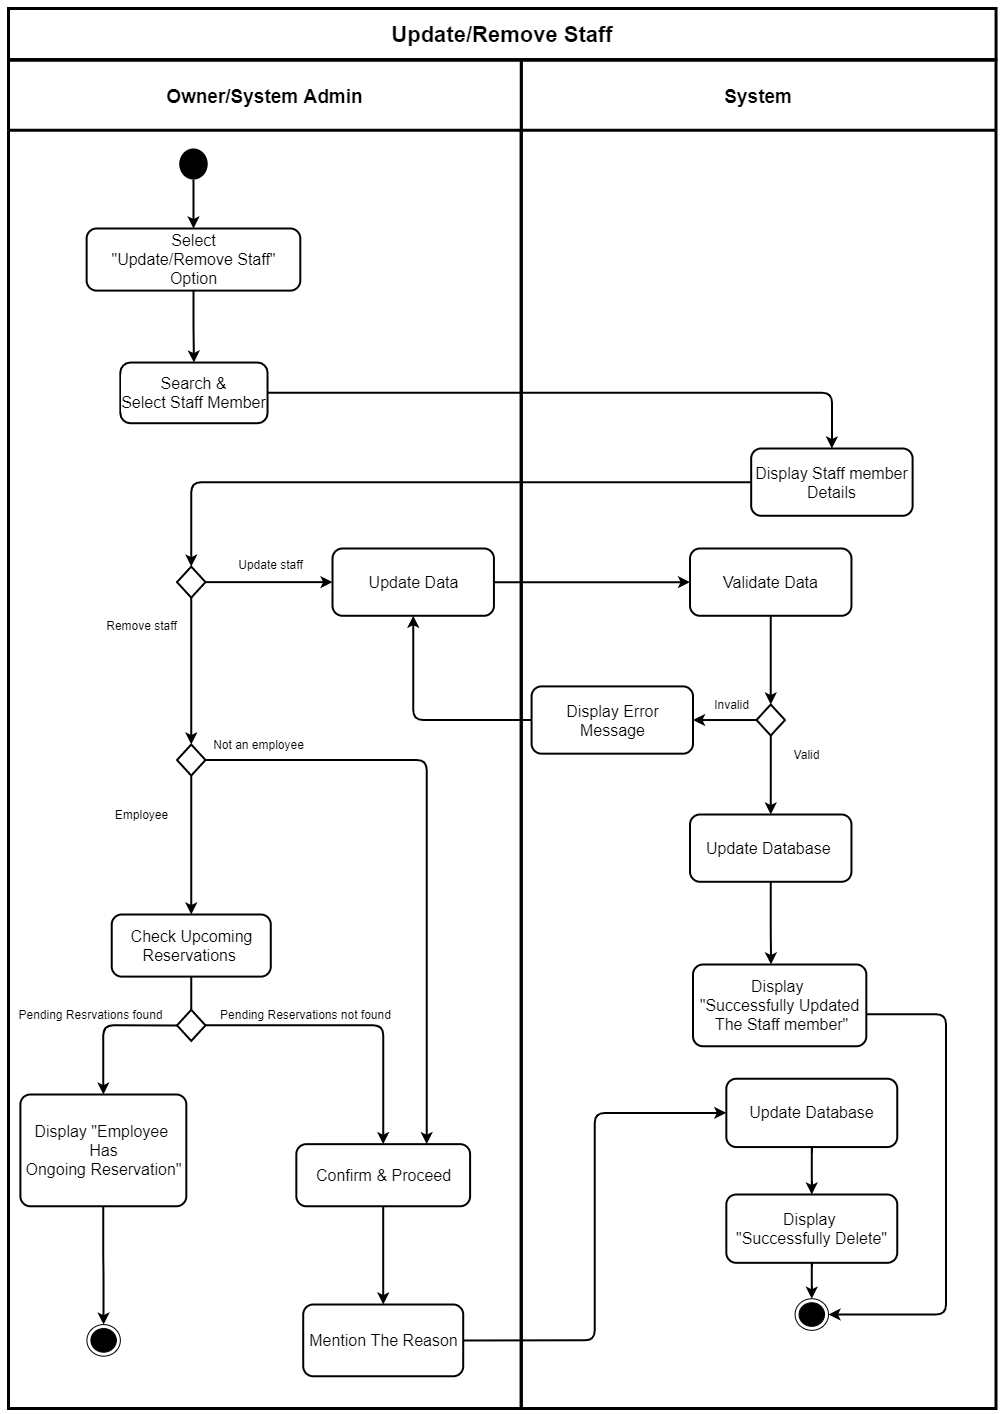

The diagram above was exported from draw.io. Its source (the exported page's mxGraphModel, read from the mxfile embedded in the PNG):
<mxGraphModel dx="122" dy="691" grid="1" gridSize="10" guides="1" tooltips="1" connect="1" arrows="1" fold="1" page="1" pageScale="1" pageWidth="827" pageHeight="1169" math="0" shadow="0">
  <root>
    <mxCell id="0" />
    <mxCell id="1" parent="0" />
    <mxCell id="Sy0ZCsnQ_XOc6NLK0nu--1" value="System" style="swimlane;strokeWidth=3;rounded=0;startSize=70;fontSize=19;" parent="1" vertex="1">
      <mxGeometry x="1642.77" y="1141.75" width="474.79" height="1348.25" as="geometry" />
    </mxCell>
    <mxCell id="Sy0ZCsnQ_XOc6NLK0nu--2" style="edgeStyle=orthogonalEdgeStyle;rounded=1;orthogonalLoop=1;jettySize=auto;html=1;entryX=0.5;entryY=0;entryDx=0;entryDy=0;strokeWidth=2;" parent="Sy0ZCsnQ_XOc6NLK0nu--1" source="Sy0ZCsnQ_XOc6NLK0nu--3" target="Sy0ZCsnQ_XOc6NLK0nu--6" edge="1">
      <mxGeometry relative="1" as="geometry" />
    </mxCell>
    <mxCell id="Sy0ZCsnQ_XOc6NLK0nu--3" value="&lt;span style=&quot;font-size: 16px&quot;&gt;Display &lt;br&gt;&quot;Successfully Delete&quot;&lt;/span&gt;" style="html=1;align=center;verticalAlign=middle;rounded=1;absoluteArcSize=1;strokeWidth=2;fontSize=11;labelBackgroundColor=#ffffff;endArrow=classic;" parent="Sy0ZCsnQ_XOc6NLK0nu--1" vertex="1">
      <mxGeometry x="205.05756302521007" y="1134.256783216783" width="170.92436974789916" height="68.30769230769229" as="geometry" />
    </mxCell>
    <mxCell id="Sy0ZCsnQ_XOc6NLK0nu--4" style="edgeStyle=orthogonalEdgeStyle;rounded=0;orthogonalLoop=1;jettySize=auto;html=1;entryX=0.5;entryY=0;entryDx=0;entryDy=0;strokeWidth=2;" parent="Sy0ZCsnQ_XOc6NLK0nu--1" source="Sy0ZCsnQ_XOc6NLK0nu--5" target="Sy0ZCsnQ_XOc6NLK0nu--3" edge="1">
      <mxGeometry relative="1" as="geometry" />
    </mxCell>
    <mxCell id="Sy0ZCsnQ_XOc6NLK0nu--5" value="&lt;span style=&quot;font-size: 16px&quot;&gt;Update Database&lt;/span&gt;" style="html=1;align=center;verticalAlign=middle;rounded=1;absoluteArcSize=1;strokeWidth=2;fontSize=11;labelBackgroundColor=#ffffff;endArrow=classic;" parent="Sy0ZCsnQ_XOc6NLK0nu--1" vertex="1">
      <mxGeometry x="205.05756302521007" y="1018.4879720279721" width="170.92436974789916" height="68.30769230769229" as="geometry" />
    </mxCell>
    <mxCell id="Sy0ZCsnQ_XOc6NLK0nu--6" value="" style="ellipse;html=1;shape=endState;fillColor=#000000;strokeColor=#000000;rounded=1;verticalAlign=middle;" parent="Sy0ZCsnQ_XOc6NLK0nu--1" vertex="1">
      <mxGeometry x="273.7900000000001" y="1238.4782517482518" width="33.45" height="31.61" as="geometry" />
    </mxCell>
    <mxCell id="Sy0ZCsnQ_XOc6NLK0nu--8" style="edgeStyle=orthogonalEdgeStyle;rounded=1;orthogonalLoop=1;jettySize=auto;html=1;entryX=1;entryY=0.5;entryDx=0;entryDy=0;strokeWidth=2;" parent="Sy0ZCsnQ_XOc6NLK0nu--1" source="Sy0ZCsnQ_XOc6NLK0nu--9" target="Sy0ZCsnQ_XOc6NLK0nu--6" edge="1">
      <mxGeometry relative="1" as="geometry">
        <Array as="points">
          <mxPoint x="424.83" y="954.01" />
          <mxPoint x="424.83" y="1254.01" />
        </Array>
      </mxGeometry>
    </mxCell>
    <mxCell id="Sy0ZCsnQ_XOc6NLK0nu--9" value="&lt;span style=&quot;font-size: 16px&quot;&gt;Display &lt;br&gt;&quot;Successfully&amp;nbsp;Updated&lt;br&gt;&amp;nbsp;The Staff member&quot;&lt;/span&gt;" style="html=1;align=center;verticalAlign=middle;rounded=1;absoluteArcSize=1;strokeWidth=2;fontSize=11;labelBackgroundColor=#ffffff;endArrow=classic;" parent="Sy0ZCsnQ_XOc6NLK0nu--1" vertex="1">
      <mxGeometry x="171.74000000000004" y="904.26" width="173.32" height="81.75" as="geometry" />
    </mxCell>
    <mxCell id="Sy0ZCsnQ_XOc6NLK0nu--10" style="edgeStyle=orthogonalEdgeStyle;rounded=1;orthogonalLoop=1;jettySize=auto;html=1;entryX=0.5;entryY=0;entryDx=0;entryDy=0;strokeWidth=2;" parent="Sy0ZCsnQ_XOc6NLK0nu--1" source="Sy0ZCsnQ_XOc6NLK0nu--11" edge="1">
      <mxGeometry relative="1" as="geometry">
        <mxPoint x="249.4649579831931" y="644.2577622377619" as="targetPoint" />
      </mxGeometry>
    </mxCell>
    <mxCell id="Sy0ZCsnQ_XOc6NLK0nu--11" value="&lt;span style=&quot;font-size: 16px&quot;&gt;Validate Data&lt;/span&gt;" style="html=1;align=center;verticalAlign=middle;rounded=1;absoluteArcSize=1;strokeWidth=2;fontSize=11;labelBackgroundColor=#ffffff;endArrow=classic;" parent="Sy0ZCsnQ_XOc6NLK0nu--1" vertex="1">
      <mxGeometry x="168.75067226890755" y="488.2477622377621" width="161.42857142857142" height="67.27272727272725" as="geometry" />
    </mxCell>
    <mxCell id="Sy0ZCsnQ_XOc6NLK0nu--12" value="&lt;span style=&quot;font-size: 16px&quot;&gt;Update Database&amp;nbsp;&lt;/span&gt;" style="html=1;align=center;verticalAlign=middle;rounded=1;absoluteArcSize=1;strokeWidth=2;fontSize=11;labelBackgroundColor=#ffffff;endArrow=classic;" parent="Sy0ZCsnQ_XOc6NLK0nu--1" vertex="1">
      <mxGeometry x="168.7506722689076" y="754.2577622377619" width="161.42857142857142" height="67.27272727272725" as="geometry" />
    </mxCell>
    <mxCell id="Sy0ZCsnQ_XOc6NLK0nu--13" style="edgeStyle=orthogonalEdgeStyle;rounded=1;orthogonalLoop=1;jettySize=auto;html=1;strokeWidth=2;entryX=0.45;entryY=-0.001;entryDx=0;entryDy=0;entryPerimeter=0;" parent="Sy0ZCsnQ_XOc6NLK0nu--1" source="Sy0ZCsnQ_XOc6NLK0nu--12" target="Sy0ZCsnQ_XOc6NLK0nu--9" edge="1">
      <mxGeometry relative="1" as="geometry">
        <mxPoint x="285.06" y="884.26" as="targetPoint" />
      </mxGeometry>
    </mxCell>
    <mxCell id="Sy0ZCsnQ_XOc6NLK0nu--14" value="&lt;span style=&quot;font-size: 16px&quot;&gt;Display Staff member&lt;br&gt;Details&lt;br&gt;&lt;/span&gt;" style="html=1;align=center;verticalAlign=middle;rounded=1;absoluteArcSize=1;strokeWidth=2;fontSize=11;labelBackgroundColor=#ffffff;endArrow=classic;" parent="Sy0ZCsnQ_XOc6NLK0nu--1" vertex="1">
      <mxGeometry x="229.9106722689075" y="388.2477622377621" width="161.42857142857142" height="67.27272727272725" as="geometry" />
    </mxCell>
    <mxCell id="4mIdswHH8u5aVXG7QqoI-3" style="edgeStyle=orthogonalEdgeStyle;rounded=1;orthogonalLoop=1;jettySize=auto;html=1;entryX=0.5;entryY=0;entryDx=0;entryDy=0;strokeWidth=2;" parent="Sy0ZCsnQ_XOc6NLK0nu--1" source="4mIdswHH8u5aVXG7QqoI-1" target="Sy0ZCsnQ_XOc6NLK0nu--12" edge="1">
      <mxGeometry relative="1" as="geometry" />
    </mxCell>
    <mxCell id="4mIdswHH8u5aVXG7QqoI-11" style="edgeStyle=orthogonalEdgeStyle;rounded=1;orthogonalLoop=1;jettySize=auto;html=1;entryX=1;entryY=0.5;entryDx=0;entryDy=0;strokeWidth=2;" parent="Sy0ZCsnQ_XOc6NLK0nu--1" source="4mIdswHH8u5aVXG7QqoI-1" target="4mIdswHH8u5aVXG7QqoI-10" edge="1">
      <mxGeometry relative="1" as="geometry" />
    </mxCell>
    <mxCell id="4mIdswHH8u5aVXG7QqoI-1" value="" style="rhombus;rounded=1;strokeWidth=2;arcSize=0;" parent="Sy0ZCsnQ_XOc6NLK0nu--1" vertex="1">
      <mxGeometry x="235.22100840336142" y="644.2592934651555" width="28.48739495798319" height="31.048951048951043" as="geometry" />
    </mxCell>
    <mxCell id="Sy0ZCsnQ_XOc6NLK0nu--33" value="Invalid" style="text;html=1;align=center;verticalAlign=middle;resizable=0;points=[];autosize=1;strokeColor=none;strokeWidth=2;" parent="Sy0ZCsnQ_XOc6NLK0nu--1" vertex="1">
      <mxGeometry x="185.22588235294108" y="634.2599999999996" width="50" height="20" as="geometry" />
    </mxCell>
    <mxCell id="Sy0ZCsnQ_XOc6NLK0nu--35" value="Valid" style="text;html=1;align=center;verticalAlign=middle;resizable=0;points=[];autosize=1;strokeColor=none;strokeWidth=2;" parent="Sy0ZCsnQ_XOc6NLK0nu--1" vertex="1">
      <mxGeometry x="265.0558823529412" y="684.2599999999996" width="40" height="20" as="geometry" />
    </mxCell>
    <mxCell id="4mIdswHH8u5aVXG7QqoI-10" value="&lt;span style=&quot;font-size: 16px&quot;&gt;Display Error&lt;br&gt;&amp;nbsp;Message&amp;nbsp;&lt;/span&gt;" style="html=1;align=center;verticalAlign=middle;rounded=1;absoluteArcSize=1;strokeWidth=2;fontSize=11;labelBackgroundColor=#ffffff;endArrow=classic;" parent="Sy0ZCsnQ_XOc6NLK0nu--1" vertex="1">
      <mxGeometry x="10.31067226890742" y="626.1477622377621" width="161.42857142857142" height="67.27272727272725" as="geometry" />
    </mxCell>
    <mxCell id="Sy0ZCsnQ_XOc6NLK0nu--15" value="Owner/System Admin" style="swimlane;strokeWidth=3;rounded=0;startSize=70;fontSize=19;" parent="1" vertex="1">
      <mxGeometry x="1130" y="1141.75" width="512.77" height="1348.25" as="geometry" />
    </mxCell>
    <mxCell id="Sy0ZCsnQ_XOc6NLK0nu--16" style="edgeStyle=orthogonalEdgeStyle;rounded=0;orthogonalLoop=1;jettySize=auto;html=1;strokeWidth=2;" parent="Sy0ZCsnQ_XOc6NLK0nu--15" source="Sy0ZCsnQ_XOc6NLK0nu--17" target="Sy0ZCsnQ_XOc6NLK0nu--34" edge="1">
      <mxGeometry relative="1" as="geometry" />
    </mxCell>
    <mxCell id="Sy0ZCsnQ_XOc6NLK0nu--17" value="&lt;span style=&quot;font-size: 16px&quot;&gt;Select&lt;br&gt;&amp;nbsp;&quot;Update/Remove Staff&quot; &lt;br&gt;Option&lt;/span&gt;" style="html=1;align=center;verticalAlign=middle;rounded=1;absoluteArcSize=1;strokeWidth=2;fontSize=11;labelBackgroundColor=#ffffff;endArrow=classic;" parent="Sy0ZCsnQ_XOc6NLK0nu--15" vertex="1">
      <mxGeometry x="78.14218487394957" y="168.25230769230768" width="213.65546218487395" height="62.097902097902086" as="geometry" />
    </mxCell>
    <mxCell id="Sy0ZCsnQ_XOc6NLK0nu--18" style="edgeStyle=orthogonalEdgeStyle;rounded=0;orthogonalLoop=1;jettySize=auto;html=1;entryX=0.5;entryY=0;entryDx=0;entryDy=0;strokeWidth=2;" parent="Sy0ZCsnQ_XOc6NLK0nu--15" source="Sy0ZCsnQ_XOc6NLK0nu--19" target="Sy0ZCsnQ_XOc6NLK0nu--17" edge="1">
      <mxGeometry relative="1" as="geometry">
        <mxPoint x="192.49386554621847" y="5.608873884735857" as="targetPoint" />
      </mxGeometry>
    </mxCell>
    <mxCell id="Sy0ZCsnQ_XOc6NLK0nu--19" value="" style="ellipse;fillColor=#000000;strokeColor=none;" parent="Sy0ZCsnQ_XOc6NLK0nu--15" vertex="1">
      <mxGeometry x="170.72621848739496" y="88.24580419580417" width="28.48739495798319" height="31.048951048951043" as="geometry" />
    </mxCell>
    <mxCell id="4mIdswHH8u5aVXG7QqoI-5" style="edgeStyle=orthogonalEdgeStyle;rounded=1;orthogonalLoop=1;jettySize=auto;html=1;entryX=0.5;entryY=0;entryDx=0;entryDy=0;strokeWidth=2;" parent="Sy0ZCsnQ_XOc6NLK0nu--15" source="Sy0ZCsnQ_XOc6NLK0nu--21" target="4mIdswHH8u5aVXG7QqoI-4" edge="1">
      <mxGeometry relative="1" as="geometry" />
    </mxCell>
    <mxCell id="Sy0ZCsnQ_XOc6NLK0nu--21" value="" style="rhombus;rounded=1;strokeWidth=2;arcSize=0;" parent="Sy0ZCsnQ_XOc6NLK0nu--15" vertex="1">
      <mxGeometry x="168.51100840336136" y="506.35929346515525" width="28.48739495798319" height="31.048951048951043" as="geometry" />
    </mxCell>
    <mxCell id="Sy0ZCsnQ_XOc6NLK0nu--22" style="edgeStyle=orthogonalEdgeStyle;rounded=1;orthogonalLoop=1;jettySize=auto;html=1;entryX=0.5;entryY=0;entryDx=0;entryDy=0;strokeWidth=2;" parent="Sy0ZCsnQ_XOc6NLK0nu--15" source="Sy0ZCsnQ_XOc6NLK0nu--23" target="Sy0ZCsnQ_XOc6NLK0nu--24" edge="1">
      <mxGeometry relative="1" as="geometry" />
    </mxCell>
    <mxCell id="Sy0ZCsnQ_XOc6NLK0nu--23" value="&lt;span style=&quot;font-size: 16px&quot;&gt;Confirm &amp;amp; Proceed&lt;/span&gt;" style="html=1;align=center;verticalAlign=middle;rounded=1;absoluteArcSize=1;strokeWidth=2;fontSize=11;labelBackgroundColor=#ffffff;endArrow=classic;" parent="Sy0ZCsnQ_XOc6NLK0nu--15" vertex="1">
      <mxGeometry x="287.83336134453776" y="1083.907692307692" width="173.77310924369746" height="62.097902097902086" as="geometry" />
    </mxCell>
    <mxCell id="Sy0ZCsnQ_XOc6NLK0nu--24" value="&lt;span style=&quot;font-size: 16px&quot;&gt;Mention The Reason&lt;/span&gt;" style="html=1;align=center;verticalAlign=middle;rounded=1;absoluteArcSize=1;strokeWidth=2;fontSize=11;labelBackgroundColor=#ffffff;endArrow=classic;" parent="Sy0ZCsnQ_XOc6NLK0nu--15" vertex="1">
      <mxGeometry x="294.71999999999997" y="1244.26" width="160" height="71.75" as="geometry" />
    </mxCell>
    <mxCell id="Sy0ZCsnQ_XOc6NLK0nu--25" value="&lt;span style=&quot;font-size: 16px&quot;&gt;Update Data&lt;/span&gt;" style="html=1;align=center;verticalAlign=middle;rounded=1;absoluteArcSize=1;strokeWidth=2;fontSize=11;labelBackgroundColor=#ffffff;endArrow=classic;" parent="Sy0ZCsnQ_XOc6NLK0nu--15" vertex="1">
      <mxGeometry x="324.01067226890757" y="488.2477622377621" width="161.42857142857142" height="67.27272727272725" as="geometry" />
    </mxCell>
    <mxCell id="Sy0ZCsnQ_XOc6NLK0nu--26" style="edgeStyle=orthogonalEdgeStyle;rounded=1;orthogonalLoop=1;jettySize=auto;html=1;entryX=0;entryY=0.5;entryDx=0;entryDy=0;strokeWidth=2;" parent="Sy0ZCsnQ_XOc6NLK0nu--15" source="Sy0ZCsnQ_XOc6NLK0nu--21" target="Sy0ZCsnQ_XOc6NLK0nu--25" edge="1">
      <mxGeometry relative="1" as="geometry" />
    </mxCell>
    <mxCell id="Sy0ZCsnQ_XOc6NLK0nu--27" value="Remove staff" style="text;html=1;align=center;verticalAlign=middle;resizable=0;points=[];autosize=1;strokeColor=none;strokeWidth=2;" parent="Sy0ZCsnQ_XOc6NLK0nu--15" vertex="1">
      <mxGeometry x="87.82588235294114" y="555.5199999999999" width="90" height="20" as="geometry" />
    </mxCell>
    <mxCell id="Sy0ZCsnQ_XOc6NLK0nu--28" value="Update staff" style="text;html=1;align=center;verticalAlign=middle;resizable=0;points=[];autosize=1;strokeColor=none;strokeWidth=2;" parent="Sy0ZCsnQ_XOc6NLK0nu--15" vertex="1">
      <mxGeometry x="221.83" y="494.26174825174826" width="80" height="20" as="geometry" />
    </mxCell>
    <mxCell id="Sy0ZCsnQ_XOc6NLK0nu--34" value="&lt;font style=&quot;font-size: 16px&quot;&gt;Search &amp;amp;&lt;br&gt;Select Staff Member&lt;/font&gt;" style="html=1;align=center;verticalAlign=middle;rounded=1;absoluteArcSize=1;strokeWidth=2;fontSize=11;labelBackgroundColor=#ffffff;endArrow=classic;" parent="Sy0ZCsnQ_XOc6NLK0nu--15" vertex="1">
      <mxGeometry x="111.84747899159666" y="302.29636363636365" width="147.1848739495798" height="60.66965034965034" as="geometry" />
    </mxCell>
    <mxCell id="Sy0ZCsnQ_XOc6NLK0nu--36" value="&lt;span style=&quot;font-size: 16px&quot;&gt;Check Upcoming&lt;/span&gt;&lt;br&gt;&lt;span style=&quot;font-size: 16px&quot;&gt;Reservations&amp;nbsp;&lt;/span&gt;" style="html=1;align=center;verticalAlign=middle;rounded=1;absoluteArcSize=1;strokeWidth=2;fontSize=11;labelBackgroundColor=#ffffff;endArrow=classic;" parent="Sy0ZCsnQ_XOc6NLK0nu--15" vertex="1">
      <mxGeometry x="103.22957983193277" y="854.2583216783216" width="159.0546218487395" height="62.097902097902086" as="geometry" />
    </mxCell>
    <mxCell id="Sy0ZCsnQ_XOc6NLK0nu--37" style="edgeStyle=orthogonalEdgeStyle;rounded=1;orthogonalLoop=1;jettySize=auto;html=1;strokeWidth=2;" parent="Sy0ZCsnQ_XOc6NLK0nu--15" source="Sy0ZCsnQ_XOc6NLK0nu--38" target="Sy0ZCsnQ_XOc6NLK0nu--43" edge="1">
      <mxGeometry relative="1" as="geometry" />
    </mxCell>
    <mxCell id="Sy0ZCsnQ_XOc6NLK0nu--38" value="&lt;span style=&quot;font-size: 16px&quot;&gt;Display &quot;Employee &lt;br&gt;Has&lt;br&gt;Ongoing Reservation&lt;/span&gt;&lt;span style=&quot;font-size: 16px&quot;&gt;&quot;&lt;/span&gt;" style="html=1;align=center;verticalAlign=middle;rounded=1;absoluteArcSize=1;strokeWidth=2;fontSize=11;labelBackgroundColor=#ffffff;endArrow=classic;" parent="Sy0ZCsnQ_XOc6NLK0nu--15" vertex="1">
      <mxGeometry x="11.89" y="1034.26" width="165.94" height="111.75" as="geometry" />
    </mxCell>
    <mxCell id="Sy0ZCsnQ_XOc6NLK0nu--39" style="edgeStyle=orthogonalEdgeStyle;rounded=1;orthogonalLoop=1;jettySize=auto;html=1;entryX=0.5;entryY=0;entryDx=0;entryDy=0;strokeWidth=2;" parent="Sy0ZCsnQ_XOc6NLK0nu--15" source="Sy0ZCsnQ_XOc6NLK0nu--41" target="Sy0ZCsnQ_XOc6NLK0nu--23" edge="1">
      <mxGeometry relative="1" as="geometry">
        <mxPoint x="327.8268907563025" y="1034.2583216783216" as="targetPoint" />
        <Array as="points">
          <mxPoint x="374.83" y="965.01" />
        </Array>
      </mxGeometry>
    </mxCell>
    <mxCell id="Sy0ZCsnQ_XOc6NLK0nu--40" style="edgeStyle=orthogonalEdgeStyle;rounded=1;orthogonalLoop=1;jettySize=auto;html=1;strokeWidth=2;exitX=0;exitY=0.5;exitDx=0;exitDy=0;" parent="Sy0ZCsnQ_XOc6NLK0nu--15" source="Sy0ZCsnQ_XOc6NLK0nu--41" target="Sy0ZCsnQ_XOc6NLK0nu--38" edge="1">
      <mxGeometry relative="1" as="geometry">
        <mxPoint x="157.83" y="974.26" as="sourcePoint" />
      </mxGeometry>
    </mxCell>
    <mxCell id="Sy0ZCsnQ_XOc6NLK0nu--41" value="" style="rhombus;rounded=1;strokeWidth=2;arcSize=0;" parent="Sy0ZCsnQ_XOc6NLK0nu--15" vertex="1">
      <mxGeometry x="168.51100840336127" y="949.6092934651554" width="28.48739495798319" height="31.048951048951043" as="geometry" />
    </mxCell>
    <mxCell id="Sy0ZCsnQ_XOc6NLK0nu--42" value="" style="edgeStyle=orthogonalEdgeStyle;rounded=1;orthogonalLoop=1;jettySize=auto;html=1;entryX=0.5;entryY=0;entryDx=0;entryDy=0;strokeWidth=2;endArrow=none;" parent="Sy0ZCsnQ_XOc6NLK0nu--15" source="Sy0ZCsnQ_XOc6NLK0nu--36" target="Sy0ZCsnQ_XOc6NLK0nu--41" edge="1">
      <mxGeometry relative="1" as="geometry">
        <mxPoint x="372.83" y="1998.1062237762237" as="sourcePoint" />
        <mxPoint x="281.4168907563024" y="2056.008321678322" as="targetPoint" />
      </mxGeometry>
    </mxCell>
    <mxCell id="Sy0ZCsnQ_XOc6NLK0nu--43" value="" style="ellipse;html=1;shape=endState;fillColor=#000000;strokeColor=#000000;rounded=1;verticalAlign=middle;" parent="Sy0ZCsnQ_XOc6NLK0nu--15" vertex="1">
      <mxGeometry x="78.40000000000006" y="1264.3282517482517" width="33.45" height="31.61" as="geometry" />
    </mxCell>
    <mxCell id="Sy0ZCsnQ_XOc6NLK0nu--44" value="Pending Resrvations found" style="text;html=1;align=center;verticalAlign=middle;resizable=0;points=[];autosize=1;strokeColor=none;strokeWidth=2;" parent="Sy0ZCsnQ_XOc6NLK0nu--15" vertex="1">
      <mxGeometry x="1.9958823529410683" y="944.2599999999995" width="160" height="20" as="geometry" />
    </mxCell>
    <mxCell id="4mIdswHH8u5aVXG7QqoI-6" style="edgeStyle=orthogonalEdgeStyle;rounded=1;orthogonalLoop=1;jettySize=auto;html=1;entryX=0.5;entryY=0;entryDx=0;entryDy=0;strokeWidth=2;" parent="Sy0ZCsnQ_XOc6NLK0nu--15" source="4mIdswHH8u5aVXG7QqoI-4" target="Sy0ZCsnQ_XOc6NLK0nu--36" edge="1">
      <mxGeometry relative="1" as="geometry" />
    </mxCell>
    <mxCell id="4mIdswHH8u5aVXG7QqoI-8" style="edgeStyle=orthogonalEdgeStyle;rounded=1;orthogonalLoop=1;jettySize=auto;html=1;entryX=0.75;entryY=0;entryDx=0;entryDy=0;strokeWidth=2;" parent="Sy0ZCsnQ_XOc6NLK0nu--15" source="4mIdswHH8u5aVXG7QqoI-4" target="Sy0ZCsnQ_XOc6NLK0nu--23" edge="1">
      <mxGeometry relative="1" as="geometry" />
    </mxCell>
    <mxCell id="4mIdswHH8u5aVXG7QqoI-4" value="" style="rhombus;rounded=1;strokeWidth=2;arcSize=0;" parent="Sy0ZCsnQ_XOc6NLK0nu--15" vertex="1">
      <mxGeometry x="168.51100840336133" y="684.2592934651555" width="28.48739495798319" height="31.048951048951043" as="geometry" />
    </mxCell>
    <mxCell id="4mIdswHH8u5aVXG7QqoI-7" value="Employee" style="text;html=1;align=center;verticalAlign=middle;resizable=0;points=[];autosize=1;strokeColor=none;strokeWidth=2;" parent="Sy0ZCsnQ_XOc6NLK0nu--15" vertex="1">
      <mxGeometry x="97.82588235294118" y="744.26" width="70" height="20" as="geometry" />
    </mxCell>
    <mxCell id="4mIdswHH8u5aVXG7QqoI-9" value="Not an employee" style="text;html=1;align=center;verticalAlign=middle;resizable=0;points=[];autosize=1;strokeColor=none;strokeWidth=2;" parent="Sy0ZCsnQ_XOc6NLK0nu--15" vertex="1">
      <mxGeometry x="194.7158823529413" y="674.2599999999995" width="110" height="20" as="geometry" />
    </mxCell>
    <mxCell id="Sy0ZCsnQ_XOc6NLK0nu--50" value="Pending Reservations not found" style="text;html=1;align=center;verticalAlign=middle;resizable=0;points=[];autosize=1;strokeWidth=2;" parent="Sy0ZCsnQ_XOc6NLK0nu--15" vertex="1">
      <mxGeometry x="201.82588235294097" y="944.2599999999995" width="190" height="20" as="geometry" />
    </mxCell>
    <mxCell id="Sy0ZCsnQ_XOc6NLK0nu--45" value="&lt;span style=&quot;font-size: 22px&quot;&gt;&lt;b&gt;Update/Remove Staff&lt;/b&gt;&lt;/span&gt;" style="rounded=0;whiteSpace=wrap;html=1;dashed=0;strokeWidth=3;" parent="1" vertex="1">
      <mxGeometry x="1130" y="1090" width="987.56" height="51.03" as="geometry" />
    </mxCell>
    <mxCell id="Sy0ZCsnQ_XOc6NLK0nu--46" style="edgeStyle=orthogonalEdgeStyle;rounded=1;orthogonalLoop=1;jettySize=auto;html=1;exitX=1;exitY=0.5;exitDx=0;exitDy=0;entryX=0;entryY=0.5;entryDx=0;entryDy=0;strokeWidth=2;" parent="1" source="Sy0ZCsnQ_XOc6NLK0nu--24" target="Sy0ZCsnQ_XOc6NLK0nu--5" edge="1">
      <mxGeometry x="1127.83" y="846.01" as="geometry" />
    </mxCell>
    <mxCell id="Sy0ZCsnQ_XOc6NLK0nu--47" style="edgeStyle=orthogonalEdgeStyle;rounded=1;orthogonalLoop=1;jettySize=auto;html=1;entryX=0;entryY=0.5;entryDx=0;entryDy=0;strokeWidth=2;" parent="1" source="Sy0ZCsnQ_XOc6NLK0nu--25" target="Sy0ZCsnQ_XOc6NLK0nu--11" edge="1">
      <mxGeometry x="1127.83" y="846.01" as="geometry">
        <mxPoint x="1797.2806722689074" y="1739.6441258741254" as="targetPoint" />
      </mxGeometry>
    </mxCell>
    <mxCell id="Sy0ZCsnQ_XOc6NLK0nu--51" style="edgeStyle=orthogonalEdgeStyle;rounded=1;orthogonalLoop=1;jettySize=auto;html=1;entryX=0.5;entryY=0;entryDx=0;entryDy=0;strokeWidth=2;" parent="1" source="Sy0ZCsnQ_XOc6NLK0nu--14" target="Sy0ZCsnQ_XOc6NLK0nu--21" edge="1">
      <mxGeometry relative="1" as="geometry" />
    </mxCell>
    <mxCell id="Sy0ZCsnQ_XOc6NLK0nu--52" style="edgeStyle=orthogonalEdgeStyle;rounded=1;orthogonalLoop=1;jettySize=auto;html=1;strokeWidth=2;" parent="1" source="Sy0ZCsnQ_XOc6NLK0nu--34" target="Sy0ZCsnQ_XOc6NLK0nu--14" edge="1">
      <mxGeometry relative="1" as="geometry" />
    </mxCell>
    <mxCell id="4mIdswHH8u5aVXG7QqoI-12" style="edgeStyle=orthogonalEdgeStyle;rounded=1;orthogonalLoop=1;jettySize=auto;html=1;entryX=0.5;entryY=1;entryDx=0;entryDy=0;strokeWidth=2;" parent="1" source="4mIdswHH8u5aVXG7QqoI-10" target="Sy0ZCsnQ_XOc6NLK0nu--25" edge="1">
      <mxGeometry relative="1" as="geometry" />
    </mxCell>
  </root>
</mxGraphModel>